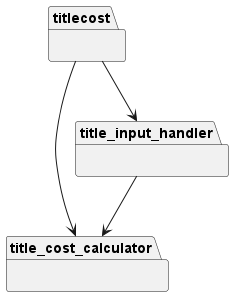

The diagram above was rendered by PlantUML. Its source (embedded in the PNG):
@startuml packages_TitleCost
set namespaceSeparator none
package "title_cost_calculator" as title_cost_calculator {
}
package "title_input_handler" as title_input_handler {
}
package "titlecost" as titlecost {
}
title_input_handler --> title_cost_calculator
titlecost --> title_cost_calculator
titlecost --> title_input_handler
@enduml